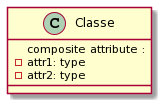

The diagram above was rendered by PlantUML. Its source (embedded in the PNG):
@startuml
class Classe {
			{field} composite attribute :
			{field} - attr1: type
			{field} - attr2: type
 		}
@enduml